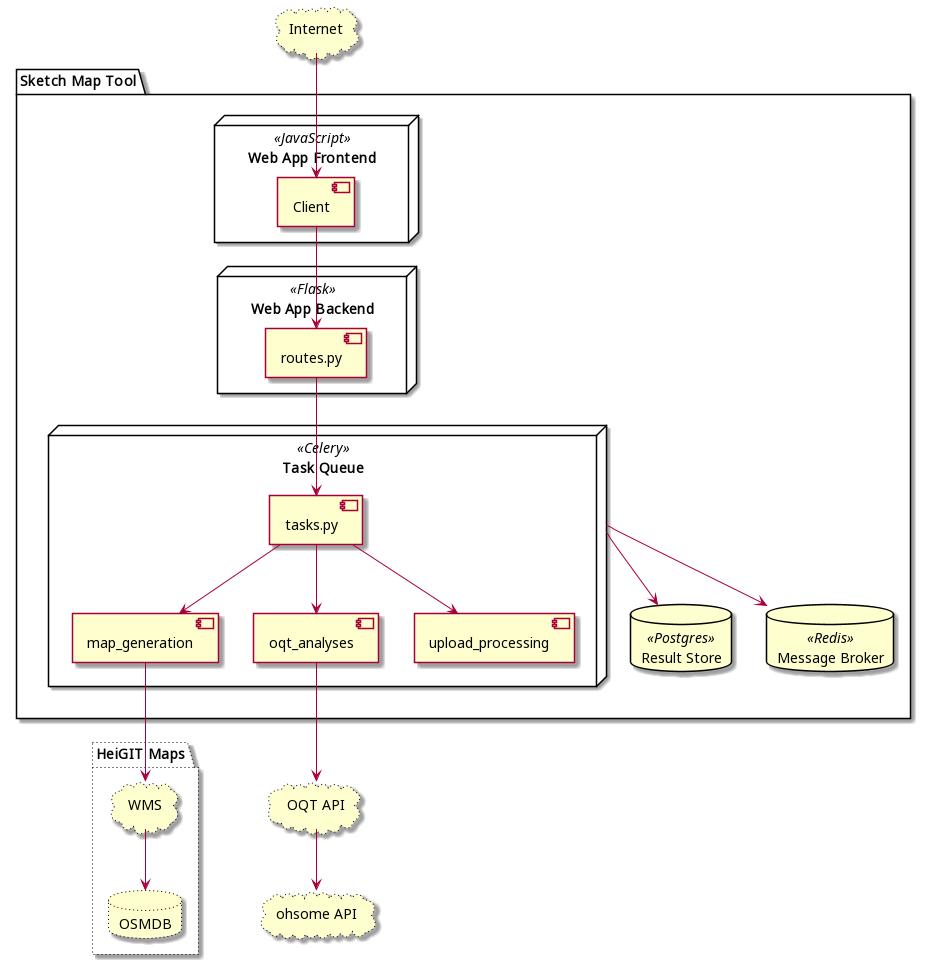

The diagram above was rendered by PlantUML. Its source (embedded in the PNG):
@startuml
package "Sketch Map Tool" {
  node webclient as "Web App Frontend" <<JavaScript>> {
      component client as "Client"
    }

    node flask as "Web App Backend" <<Flask>> {
        component routes.py
    }

    node celery as "Task Queue" <<Celery>>{
        component tasks.py
        component oqt_analyses
        component map_generation
        component upload_processing
        tasks.py --> oqt_analyses
        tasks.py --> map_generation
        tasks.py --> upload_processing
    }

    database postgres as "Result Store" <<Postgres>>
    database redis as "Message Broker" <<Redis>>

    routes.py --> tasks.py
    celery --> postgres
    celery --> redis
    client --> routes.py
}

cloud internet as "Internet" #line.dotted
cloud oqt as "OQT API" #line.dotted
cloud ohsome as "ohsome API" #line.dotted

package "HeiGIT Maps" #line.dotted {
    cloud wms as "WMS" #line.dotted
    database osmdb as "OSMDB" #line.dotted

}

internet --> client

map_generation --> wms
wms --> osmdb

oqt_analyses --> oqt
oqt --> ohsome

@enduml